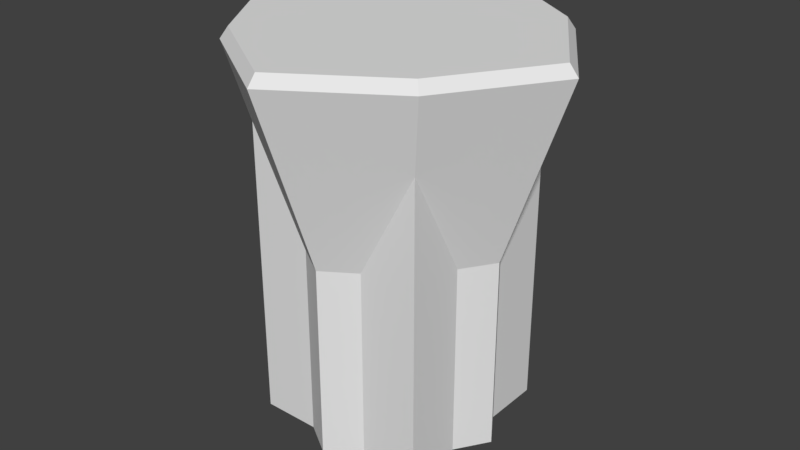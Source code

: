 # Source: terminal.blend  (saved by Blender 2.78.0; exported with 4.5.12 LTS)
import bpy
from mathutils import Matrix  # noqa: F401  (used for matrix-valued properties, if any)

bpy.ops.wm.read_factory_settings(use_empty=True)
scene = bpy.context.scene
scene.name = 'Scene'

# ---- collections
col_collection_1 = bpy.data.collections.new('Collection 1'); scene.collection.children.link(col_collection_1)

# ---- materials (node trees are filled in below, after node groups)
mat_terminal = bpy.data.materials.new('terminal')
mat_terminal.alpha_threshold = 0.0
mat_terminal.use_transparent_shadow = False
mat_terminal.roughness = 0.5
mat_terminalbevel = bpy.data.materials.new('terminalBevel')
mat_terminalbevel.alpha_threshold = 0.0
mat_terminalbevel.use_transparent_shadow = False
mat_terminalbevel.roughness = 0.5

# ---- material node trees

# ---- world
world_world = bpy.data.worlds.new('World'); scene.world = world_world
world_world.color = (0.05088, 0.05088, 0.05088)
world_world.use_sun_shadow = False
world_world.sun_shadow_jitter_overblur = 0.0
world_world.cycles.sampling_method = 'MANUAL'

# ---- meshes
me_cylinder_001 = bpy.data.meshes.new('Cylinder.001')
me_cylinder_001.from_pydata([(-8.821e-09, -1.28e-06, -0.3535), (-1.086e-08, -1.575e-06, -0.4351), (0.126, -1.28e-06, -0.3535), (-0.126, -1.28e-06, -0.3535), (-1.086e-08, 1.0, -0.4351), (0.126, 1.0, -0.3535), (-0.126, 1.0, -0.3535), (0.3535, 1.556, -0.3535), (-0.3535, 1.556, -0.3535), (-0.3535, 1.556, -0.3535), (0.3535, 2.0, -0.3535), (0.0, 2.0, -0.3535), (0.4351, 1.0, -3.601e-06), (0.3535, 1.0, -0.126), (-0.3535, 1.0, -0.126), (-0.4351, 1.0, -3.625e-06), (-0.3535, 2.0, -0.3535), (-0.3535, 2.0, -0.3535), (0.3535, 2.0, -7.225e-06), (0.3535, 1.0, 0.126), (0.3535, 1.556, 0.3535), (0.4351, 6.884e-14, 1.902e-08), (0.3535, -4.561e-07, -0.126), (-0.3535, -4.561e-07, -0.126), (-0.4351, -1.878e-14, -5.188e-09), (-0.3535, 1.556, 0.3535), (-0.3535, 1.0, 0.126), (-0.3535, 2.0, -7.244e-06), (0.3535, 2.0, 0.3535), (0.3535, 4.561e-07, 0.126), (-4.889e-08, 1.0, 0.4351), (0.126, 1.0, 0.3535), (0.3535, 5.593e-14, 1.545e-08), (-0.3535, -1.526e-14, -4.215e-09), (-0.3535, 4.561e-07, 0.126), (-0.3535, 1.556, 0.3535), (-0.126, 1.0, 0.3535), (-0.3535, 2.0, 0.3535), (-3.09e-08, 2.0, 0.3535), (-4.889e-08, 1.575e-06, 0.4351), (0.126, 1.28e-06, 0.3535), (-0.126, 1.28e-06, 0.3535), (-0.3535, 2.0, 0.3535), (-3.972e-08, 1.28e-06, 0.3535), (-6.118e-10, 1.944, -0.6851), (0.0, 2.0, -0.6507), (0.3949, 2.0, -0.395), (0.4158, 1.944, -0.4158), (-0.4158, 1.944, -0.4158), (-0.3949, 2.0, -0.395), (0.6507, 2.0, -7.212e-06), (0.6851, 1.944, -7.006e-06), (-0.6851, 1.944, -7.044e-06), (-0.6507, 2.0, -7.248e-06), (0.3949, 2.0, 0.3949), (0.4158, 1.944, 0.4158), (-0.4158, 1.944, 0.4158), (-0.3949, 2.0, 0.3949), (-6.05e-08, 1.944, 0.6851), (-5.689e-08, 2.0, 0.6507)], [], [(0, 1, 2), (3, 1, 0), (2, 1, 4, 5), (6, 4, 1, 3), (11, 45, 49, 16, 17), (5, 4, 44, 47, 7), (18, 50, 46, 10), (14, 15, 52, 48, 8), (16, 49, 53, 27), (10, 46, 45, 11), (7, 47, 51, 12, 13), (25, 56, 52, 15, 26), (13, 12, 21, 22), (23, 24, 15, 14), (27, 53, 57, 37), (28, 54, 50, 18), (19, 12, 51, 55, 20), (29, 21, 12, 19), (38, 59, 54, 28), (22, 21, 32), (33, 24, 23), (26, 15, 24, 34), (20, 55, 58, 30, 31), (37, 57, 59, 38, 42), (32, 21, 29), (31, 30, 39, 40), (34, 24, 33), (41, 39, 30, 36), (30, 58, 56, 25, 35, 36), (40, 39, 43), (43, 39, 41), (35, 25, 26, 34, 33, 23, 14, 8, 9, 17, 16, 27, 37, 42), (20, 31, 40, 43, 41, 36, 35, 42, 38, 28), (9, 6, 3, 0, 2, 5, 7, 10, 11, 17), (7, 13, 22, 32, 29, 19, 20, 28, 18, 10), (45, 46, 47, 44), (49, 45, 44, 48), (46, 50, 51, 47), (53, 49, 48, 52), (50, 54, 55, 51), (57, 53, 52, 56), (59, 57, 56, 58), (58, 55, 54, 59), (8, 48, 44, 4, 6, 9)])
me_cylinder_001.polygons.foreach_set('material_index', [0, 0, 0, 0, 0, 0, 0, 0, 0, 0, 0, 0, 0, 0, 0, 0, 0, 0, 0, 0, 0, 0, 0, 0, 0, 0, 0, 0, 0, 0, 0, 0, 0, 0, 0, 1, 1, 1, 1, 1, 1, 1, 1, 0])
_uv = me_cylinder_001.uv_layers.new(name='UVMap')
_uv.uv.foreach_set('vector', [0.0, 0.0, 1.0, 0.0, 1.0, 1.0, 0.0, 0.0, 1.0, 0.0, 1.0, 1.0, 0.0, 0.0, 1.0, 0.0, 1.0, 1.0, 0.0, 1.0, 0.0, 0.0, 1.0, 0.0, 1.0, 1.0, 0.0, 1.0, 0.5, 1.0, 0.9755, 0.6545, 0.7939, 0.09549, 0.2061, 0.09549, 0.02447, 0.6545, 0.5, 1.0, 0.9755, 0.6545, 0.7939, 0.09549, 0.2061, 0.09549, 0.02447, 0.6545, 0.0, 0.0, 1.0, 0.0, 1.0, 1.0, 0.0, 1.0, 0.5, 1.0, 0.9755, 0.6545, 0.7939, 0.09549, 0.2061, 0.09549, 0.02447, 0.6545, 0.0, 0.0, 1.0, 0.0, 1.0, 1.0, 0.0, 1.0, 0.0, 0.0, 1.0, 0.0, 1.0, 1.0, 0.0, 1.0, 0.5, 1.0, 0.9755, 0.6545, 0.7939, 0.09549, 0.2061, 0.09549, 0.02447, 0.6545, 0.5, 1.0, 0.9755, 0.6545, 0.7939, 0.09549, 0.2061, 0.09549, 0.02447, 0.6545, 0.0, 0.0, 1.0, 0.0, 1.0, 1.0, 0.0, 1.0, 0.0, 0.0, 1.0, 0.0, 1.0, 1.0, 0.0, 1.0, 0.0, 0.0, 1.0, 0.0, 1.0, 1.0, 0.0, 1.0, 0.0, 0.0, 1.0, 0.0, 1.0, 1.0, 0.0, 1.0, 0.5, 1.0, 0.9755, 0.6545, 0.7939, 0.09549, 0.2061, 0.09549, 0.02447, 0.6545, 0.0, 0.0, 1.0, 0.0, 1.0, 1.0, 0.0, 1.0, 0.0, 0.0, 1.0, 0.0, 1.0, 1.0, 0.0, 1.0, 0.0, 0.0, 1.0, 0.0, 1.0, 1.0, 0.0, 0.0, 1.0, 0.0, 1.0, 1.0, 0.0, 0.0, 1.0, 0.0, 1.0, 1.0, 0.0, 1.0, 0.5, 1.0, 0.9755, 0.6545, 0.7939, 0.09549, 0.2061, 0.09549, 0.02447, 0.6545, 0.5, 1.0, 0.9755, 0.6545, 0.7939, 0.09549, 0.2061, 0.09549, 0.02447, 0.6545, 0.0, 0.0, 1.0, 0.0, 1.0, 1.0, 0.0, 0.0, 1.0, 0.0, 1.0, 1.0, 0.0, 1.0, 0.0, 0.0, 1.0, 0.0, 1.0, 1.0, 0.0, 0.0, 1.0, 0.0, 1.0, 1.0, 0.0, 1.0, 0.5, 1.0, 0.933, 0.75, 0.933, 0.25, 0.5, 0.0, 0.06699, 0.25, 0.06699, 0.75, 0.0, 0.0, 1.0, 0.0, 1.0, 1.0, 0.0, 0.0, 1.0, 0.0, 1.0, 1.0, 0.5, 1.0, 0.7169, 0.9505, 0.8909, 0.8117, 0.9875, 0.6113, 0.9875, 0.3887, 0.8909, 0.1883, 0.7169, 0.04952, 0.5, 0.0, 0.2831, 0.04952, 0.1091, 0.1883, 0.01254, 0.3887, 0.01254, 0.6113, 0.1091, 0.8117, 0.2831, 0.9505, 0.5, 1.0, 0.7939, 0.9045, 0.9755, 0.6545, 0.9755, 0.3455, 0.7939, 0.09549, 0.5, 0.0, 0.2061, 0.09549, 0.02447, 0.3455, 0.02447, 0.6545, 0.2061, 0.9045, 0.5, 1.0, 0.7939, 0.9045, 0.9755, 0.6545, 0.9755, 0.3455, 0.7939, 0.09549, 0.5, 0.0, 0.2061, 0.09549, 0.02447, 0.3455, 0.02447, 0.6545, 0.2061, 0.9045, 0.5, 1.0, 0.7939, 0.9045, 0.9755, 0.6545, 0.9755, 0.3455, 0.7939, 0.09549, 0.5, 0.0, 0.2061, 0.09549, 0.02447, 0.3455, 0.02447, 0.6545, 0.2061, 0.9045, 0.0, 0.0, 1.0, 0.0, 1.0, 1.0, 0.0, 1.0, 0.0, 0.0, 1.0, 0.0, 1.0, 1.0, 0.0, 1.0, 0.0, 0.0, 1.0, 0.0, 1.0, 1.0, 0.0, 1.0, 0.0, 0.0, 1.0, 0.0, 1.0, 1.0, 0.0, 1.0, 0.0, 0.0, 1.0, 0.0, 1.0, 1.0, 0.0, 1.0, 0.0, 0.0, 1.0, 0.0, 1.0, 1.0, 0.0, 1.0, 0.0, 0.0, 1.0, 0.0, 1.0, 1.0, 0.0, 1.0, 0.0, 0.0, 1.0, 0.0, 1.0, 1.0, 0.0, 1.0, 0.5, 1.0, 0.933, 0.75, 0.933, 0.25, 0.5, 0.0, 0.06699, 0.25, 0.06699, 0.75])
me_cylinder_001.materials.append(mat_terminal)
me_cylinder_001.materials.append(mat_terminalbevel)
me_cylinder_001.use_remesh_preserve_volume = False
me_cylinder_001.use_remesh_preserve_attributes = False
me_cylinder_001.use_mirror_vertex_groups = False
me_cylinder_001.update()
me_cube = bpy.data.meshes.new('Cube')
me_cube.from_pydata([(-0.3535, -0.3535, 0.0), (-0.3535, -0.3535, 2.0), (-0.3535, 0.3535, 0.0), (-0.3535, 0.3535, 2.0), (0.3535, -0.3535, 0.0), (0.3535, -0.3535, 2.0), (0.3535, 0.3535, 0.0), (0.3535, 0.3535, 2.0)], [], [(0, 1, 3, 2), (2, 3, 7, 6), (6, 7, 5, 4), (4, 5, 1, 0), (2, 6, 4, 0), (7, 3, 1, 5)])
_uv = me_cube.uv_layers.new(name='UVMap')
_uv.uv.foreach_set('vector', [0.0, 0.0, 1.0, 0.0, 1.0, 1.0, 0.0, 1.0, 0.0, 0.0, 1.0, 0.0, 1.0, 1.0, 0.0, 1.0, 0.0, 0.0, 1.0, 0.0, 1.0, 1.0, 0.0, 1.0, 0.0, 0.0, 1.0, 0.0, 1.0, 1.0, 0.0, 1.0, 0.0, 0.0, 1.0, 0.0, 1.0, 1.0, 0.0, 1.0, 0.0, 0.0, 1.0, 0.0, 1.0, 1.0, 0.0, 1.0])
me_cube.use_remesh_preserve_volume = False
me_cube.use_remesh_preserve_attributes = False
me_cube.use_mirror_vertex_groups = False
me_cube.update()
me_cube_001 = bpy.data.meshes.new('Cube.001')
me_cube_001.from_pydata([(-0.3181, -0.3181, 0.1), (-0.3181, -0.3181, 1.9), (-0.3181, 0.3181, 0.1), (-0.3181, 0.3181, 1.9), (0.3181, -0.3181, 0.1), (0.3181, -0.3181, 1.9), (0.3181, 0.3181, 0.1), (0.3181, 0.3181, 1.9)], [], [(0, 1, 3, 2), (2, 3, 7, 6), (6, 7, 5, 4), (4, 5, 1, 0), (2, 6, 4, 0), (7, 3, 1, 5)])
_uv = me_cube_001.uv_layers.new(name='UVMap')
_uv.uv.foreach_set('vector', [0.0, 0.0, 1.0, 0.0, 1.0, 1.0, 0.0, 1.0, 0.0, 0.0, 1.0, 0.0, 1.0, 1.0, 0.0, 1.0, 0.0, 0.0, 1.0, 0.0, 1.0, 1.0, 0.0, 1.0, 0.0, 0.0, 1.0, 0.0, 1.0, 1.0, 0.0, 1.0, 0.0, 0.0, 1.0, 0.0, 1.0, 1.0, 0.0, 1.0, 0.0, 0.0, 1.0, 0.0, 1.0, 1.0, 0.0, 1.0])
me_cube_001.use_remesh_preserve_volume = False
me_cube_001.use_remesh_preserve_attributes = False
me_cube_001.use_mirror_vertex_groups = False
me_cube_001.update()

# ---- objects
ob_terminal = bpy.data.objects.new('terminal', None)
ob_casing = bpy.data.objects.new('Casing', me_cylinder_001)
ob_container = bpy.data.objects.new('Container', me_cube)
ob_energy = bpy.data.objects.new('Energy', me_cube_001)

# ---- transforms, parenting, visibility, modifiers, constraints
ob_terminal.location = (0.0, 0.0, 0.0)
ob_terminal.rotation_euler = (1.571, -0.0, 0.0)
ob_terminal.empty_display_size = 0.8
ob_terminal.empty_image_offset = (0.0, 0.0)
ob_terminal.lineart.crease_threshold = 0.0
ob_casing.parent = ob_terminal
ob_casing.matrix_parent_inverse = Matrix(((1.0, 0.0, 0.0, 0.0), (0.0, -3.62e-06, 1.0, 0.0), (0.0, -1.0, -3.62e-06, 0.0), (0.0, 0.0, 0.0, 1.0)))
ob_casing.location = (0.0, 0.0, 0.0)
ob_casing.rotation_euler = (1.571, -0.0, 0.0)
ob_casing.delta_scale = (0.8, 0.6, 0.8)
ob_casing.lineart.crease_threshold = 0.0
ob_container.parent = ob_casing
ob_container.matrix_parent_inverse = Matrix(((1.0, 0.0, 0.0, 0.0), (0.0, -3.62e-06, 1.0, 0.0), (0.0, -1.0, -3.62e-06, 0.0), (0.0, 0.0, 0.0, 1.0)))
ob_container.location = (0.0, 0.0, 0.0)
ob_container.lineart.crease_threshold = 0.0
ob_energy.parent = ob_container
ob_energy.location = (0.0, 0.0, 0.0)
ob_energy.lineart.crease_threshold = 0.0

# ---- collection membership
col_collection_1.objects.link(ob_terminal)
col_collection_1.objects.link(ob_casing)
col_collection_1.objects.link(ob_container)
col_collection_1.objects.link(ob_energy)

# ---- scene / render settings (as saved in the file)
scene.frame_start = 1; scene.frame_end = 250; scene.frame_set(1)
scene.render.engine = 'BLENDER_EEVEE_NEXT'
scene.render.resolution_percentage = 50
scene.render.dither_intensity = 0.0
scene.cycles.use_denoising = False
scene.cycles.samples = 128
scene.cycles.sampling_pattern = 'TABULATED_SOBOL'
scene.cycles.light_sampling_threshold = 0.0
scene.cycles.use_adaptive_sampling = False
scene.cycles.use_light_tree = False
scene.cycles.blur_glossy = 0.0
scene.cycles.sample_clamp_indirect = 0.0
scene.view_settings.view_transform = 'Standard'
bpy.context.view_layer.update()

# ---- added for rendering (the .blend has no active camera and no usable light): camera, sun
cam_auto = bpy.data.cameras.new('AutoCamera')
cam_auto.lens = 50.0
cam_auto.sensor_width = 36.0
cam_auto.clip_end = 1000.0
ob_auto_camera = bpy.data.objects.new('AutoCamera', cam_auto)
scene.collection.objects.link(ob_auto_camera)
ob_auto_camera.location = (1.81376, -2.17651, 2.05101)
ob_auto_camera.rotation_euler = (1.09748, -7.21219e-08, 0.694738)
scene.camera = ob_auto_camera
light_auto_sun = bpy.data.lights.new('AutoSun', 'SUN')
light_auto_sun.energy = 3.0
light_auto_sun.angle = 0.0523599
ob_auto_sun = bpy.data.objects.new('AutoSun', light_auto_sun)
scene.collection.objects.link(ob_auto_sun)
ob_auto_sun.rotation_euler = (0.872665, 0.174533, 0.523599)
bpy.context.view_layer.update()
